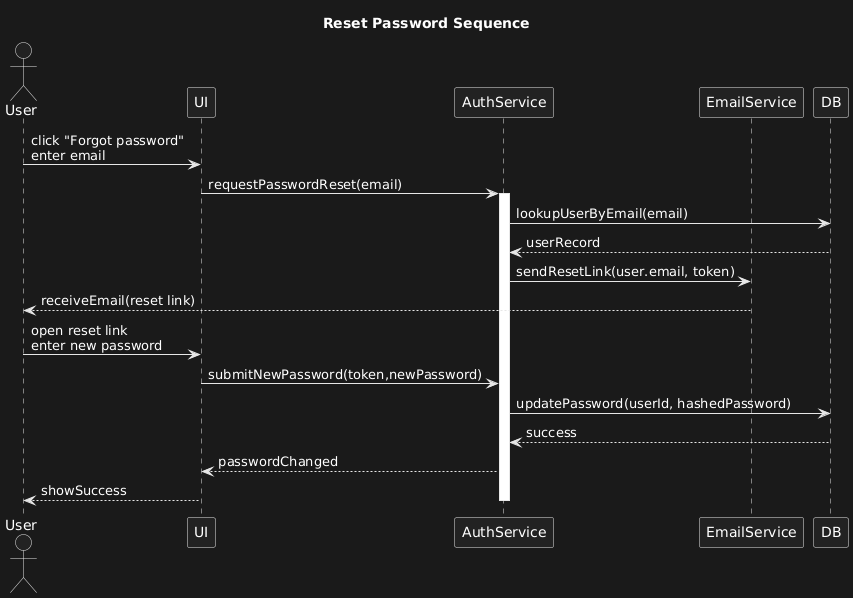

The diagram above was rendered by PlantUML. Its source (embedded in the PNG):
@startuml
title Reset Password Sequence
actor User
participant UI
participant AuthService as Auth
participant EmailService as Email
participant DB

User -> UI: click "Forgot password"\nenter email
UI -> Auth: requestPasswordReset(email)
activate Auth
Auth -> DB: lookupUserByEmail(email)
DB --> Auth: userRecord
Auth -> Email: sendResetLink(user.email, token)
Email --> User: receiveEmail(reset link)
User -> UI: open reset link\nenter new password
UI -> Auth: submitNewPassword(token,newPassword)
Auth -> DB: updatePassword(userId, hashedPassword)
DB --> Auth: success
Auth --> UI: passwordChanged
UI --> User: showSuccess
deactivate Auth
@enduml